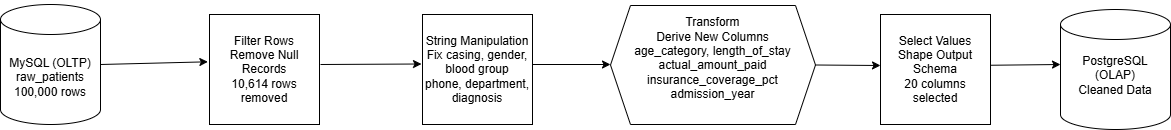

The diagram above was exported from draw.io. Its source (the exported page's mxGraphModel, read from the mxfile embedded in the PNG):
<mxGraphModel dx="774" dy="417" grid="1" gridSize="10" guides="1" tooltips="1" connect="1" arrows="1" fold="1" page="1" pageScale="1" pageWidth="827" pageHeight="1169" math="0" shadow="0">
  <root>
    <mxCell id="0" />
    <mxCell id="1" parent="0" />
    <mxCell id="-5Bf6aG-W0_IG32G93mh-15" parent="1" style="shape=cylinder3;whiteSpace=wrap;html=1;boundedLbl=1;backgroundOutline=1;size=15;" value="MySQL (OLTP)&lt;br/&gt;raw_patients&lt;br/&gt;100,000 rows" vertex="1">
      <mxGeometry height="120" width="100" x="60" y="40" as="geometry" />
    </mxCell>
    <mxCell id="-5Bf6aG-W0_IG32G93mh-16" edge="1" parent="1" source="-5Bf6aG-W0_IG32G93mh-15" style="endArrow=classic;html=1;rounded=0;exitX=1;exitY=0.5;exitDx=0;exitDy=0;exitPerimeter=0;entryX=-0.015;entryY=0.43;entryDx=0;entryDy=0;entryPerimeter=0;" target="-5Bf6aG-W0_IG32G93mh-17" value="">
      <mxGeometry height="50" relative="1" width="50" as="geometry">
        <mxPoint x="190" y="110" as="sourcePoint" />
        <mxPoint x="250" y="100" as="targetPoint" />
      </mxGeometry>
    </mxCell>
    <mxCell id="-5Bf6aG-W0_IG32G93mh-17" parent="1" style="whiteSpace=wrap;html=1;aspect=fixed;" value="&lt;div&gt;Filter Rows&lt;/div&gt;&lt;div&gt;Remove Null Records&lt;/div&gt;&lt;div&gt;10,614 rows removed&lt;/div&gt;" vertex="1">
      <mxGeometry height="110" width="110" x="269" y="50" as="geometry" />
    </mxCell>
    <mxCell id="-5Bf6aG-W0_IG32G93mh-18" parent="1" style="whiteSpace=wrap;html=1;aspect=fixed;" value="&lt;div&gt;String Manipulation&lt;/div&gt;&lt;div&gt;Fix casing, gender, blood group&lt;/div&gt;&lt;div&gt;phone, department, diagnosis&lt;/div&gt;" vertex="1">
      <mxGeometry height="110" width="110" x="482" y="50" as="geometry" />
    </mxCell>
    <mxCell id="-5Bf6aG-W0_IG32G93mh-19" edge="1" parent="1" style="endArrow=classic;html=1;rounded=0;" value="">
      <mxGeometry height="50" relative="1" width="50" as="geometry">
        <mxPoint x="380" y="100" as="sourcePoint" />
        <mxPoint x="481" y="99.5" as="targetPoint" />
      </mxGeometry>
    </mxCell>
    <mxCell id="-5Bf6aG-W0_IG32G93mh-20" parent="1" style="shape=hexagon;perimeter=hexagonPerimeter2;whiteSpace=wrap;html=1;fixedSize=1;" value="&#10;&lt;span&gt;&lt;span&gt;Transform&#10;&lt;/span&gt;&lt;/span&gt;&lt;span&gt;Derive New Columns&#10;&lt;/span&gt;&lt;span&gt;age_category, length_of_stay&#10;&lt;/span&gt;&lt;span&gt;actual_amount_paid&#10;&lt;/span&gt;&lt;span&gt;insurance_coverage_pct&#10;&lt;/span&gt;&lt;span&gt;admission_year&lt;/span&gt;&#10;&#10;" vertex="1">
      <mxGeometry height="119" width="205" x="670" y="41" as="geometry" />
    </mxCell>
    <mxCell id="-5Bf6aG-W0_IG32G93mh-21" edge="1" parent="1" style="endArrow=classic;html=1;rounded=0;" value="">
      <mxGeometry height="50" relative="1" width="50" as="geometry">
        <mxPoint x="592" y="100" as="sourcePoint" />
        <mxPoint x="670" y="100" as="targetPoint" />
      </mxGeometry>
    </mxCell>
    <mxCell id="-5Bf6aG-W0_IG32G93mh-22" edge="1" parent="1" style="endArrow=classic;html=1;rounded=0;" value="">
      <mxGeometry height="50" relative="1" width="50" as="geometry">
        <mxPoint x="875" y="100.5" as="sourcePoint" />
        <mxPoint x="940" y="101" as="targetPoint" />
      </mxGeometry>
    </mxCell>
    <mxCell id="-5Bf6aG-W0_IG32G93mh-23" parent="1" style="whiteSpace=wrap;html=1;aspect=fixed;" value="Select Values&lt;br/&gt;Shape Output Schema&lt;br/&gt;20 columns selected" vertex="1">
      <mxGeometry height="110" width="110" x="940" y="50" as="geometry" />
    </mxCell>
    <mxCell id="-5Bf6aG-W0_IG32G93mh-24" edge="1" parent="1" style="endArrow=classic;html=1;rounded=0;" value="">
      <mxGeometry height="50" relative="1" width="50" as="geometry">
        <mxPoint x="1050" y="100.75" as="sourcePoint" />
        <mxPoint x="1120" y="100" as="targetPoint" />
      </mxGeometry>
    </mxCell>
    <mxCell id="-5Bf6aG-W0_IG32G93mh-25" parent="1" style="shape=cylinder3;whiteSpace=wrap;html=1;boundedLbl=1;backgroundOutline=1;size=15;" value="&lt;div&gt;PostgreSQL (OLAP)&lt;/div&gt;&lt;div&gt;Cleaned Data&lt;/div&gt;&lt;div&gt;&lt;br&gt;&lt;/div&gt;" vertex="1">
      <mxGeometry height="120" width="110" x="1120" y="45" as="geometry" />
    </mxCell>
  </root>
</mxGraphModel>